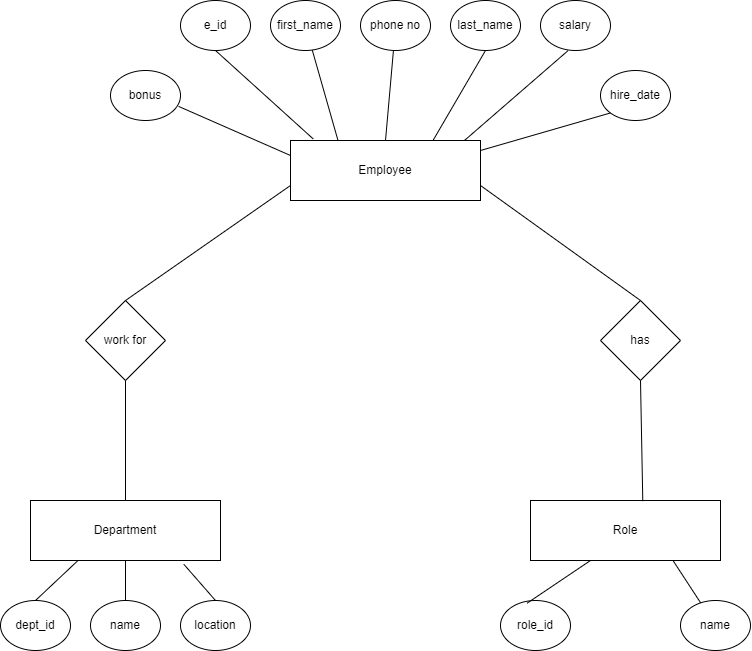

The diagram above was exported from draw.io. Its source (the exported page's mxGraphModel, read from the mxfile embedded in the PNG):
<mxGraphModel dx="884" dy="1602" grid="1" gridSize="10" guides="1" tooltips="1" connect="1" arrows="1" fold="1" page="1" pageScale="1" pageWidth="850" pageHeight="1100" math="0" shadow="0" extFonts="Permanent Marker^https://fonts.googleapis.com/css?family=Permanent+Marker">
  <root>
    <mxCell id="0" />
    <mxCell id="1" parent="0" />
    <mxCell id="E_SSl9X6WfOrads1SuQp-10" value="Employee" style="rounded=0;whiteSpace=wrap;html=1;" vertex="1" parent="1">
      <mxGeometry x="330" y="90" width="190" height="60" as="geometry" />
    </mxCell>
    <mxCell id="E_SSl9X6WfOrads1SuQp-11" value="Department" style="rounded=0;whiteSpace=wrap;html=1;" vertex="1" parent="1">
      <mxGeometry x="70" y="450" width="190" height="60" as="geometry" />
    </mxCell>
    <mxCell id="E_SSl9X6WfOrads1SuQp-12" value="Role" style="rounded=0;whiteSpace=wrap;html=1;" vertex="1" parent="1">
      <mxGeometry x="570" y="450" width="190" height="60" as="geometry" />
    </mxCell>
    <mxCell id="E_SSl9X6WfOrads1SuQp-13" value="work for" style="rhombus;whiteSpace=wrap;html=1;" vertex="1" parent="1">
      <mxGeometry x="125" y="250" width="80" height="80" as="geometry" />
    </mxCell>
    <mxCell id="E_SSl9X6WfOrads1SuQp-14" value="has" style="rhombus;whiteSpace=wrap;html=1;" vertex="1" parent="1">
      <mxGeometry x="640" y="250" width="80" height="80" as="geometry" />
    </mxCell>
    <mxCell id="E_SSl9X6WfOrads1SuQp-15" value="dept_id" style="ellipse;whiteSpace=wrap;html=1;" vertex="1" parent="1">
      <mxGeometry x="40" y="550" width="70" height="50" as="geometry" />
    </mxCell>
    <mxCell id="E_SSl9X6WfOrads1SuQp-16" value="location" style="ellipse;whiteSpace=wrap;html=1;" vertex="1" parent="1">
      <mxGeometry x="220" y="550" width="70" height="50" as="geometry" />
    </mxCell>
    <mxCell id="E_SSl9X6WfOrads1SuQp-17" value="name" style="ellipse;whiteSpace=wrap;html=1;" vertex="1" parent="1">
      <mxGeometry x="130" y="550" width="70" height="50" as="geometry" />
    </mxCell>
    <mxCell id="E_SSl9X6WfOrads1SuQp-18" value="name" style="ellipse;whiteSpace=wrap;html=1;" vertex="1" parent="1">
      <mxGeometry x="720" y="550" width="70" height="50" as="geometry" />
    </mxCell>
    <mxCell id="E_SSl9X6WfOrads1SuQp-19" value="role_id" style="ellipse;whiteSpace=wrap;html=1;" vertex="1" parent="1">
      <mxGeometry x="540" y="550" width="70" height="50" as="geometry" />
    </mxCell>
    <mxCell id="E_SSl9X6WfOrads1SuQp-23" value="" style="endArrow=none;html=1;rounded=0;entryX=0;entryY=0.75;entryDx=0;entryDy=0;exitX=0.5;exitY=0;exitDx=0;exitDy=0;" edge="1" parent="1" source="E_SSl9X6WfOrads1SuQp-13" target="E_SSl9X6WfOrads1SuQp-10">
      <mxGeometry width="50" height="50" relative="1" as="geometry">
        <mxPoint x="340" y="400" as="sourcePoint" />
        <mxPoint x="390" y="350" as="targetPoint" />
      </mxGeometry>
    </mxCell>
    <mxCell id="E_SSl9X6WfOrads1SuQp-24" value="" style="endArrow=none;html=1;rounded=0;entryX=0.5;entryY=0;entryDx=0;entryDy=0;exitX=0.5;exitY=1;exitDx=0;exitDy=0;" edge="1" parent="1" source="E_SSl9X6WfOrads1SuQp-13" target="E_SSl9X6WfOrads1SuQp-11">
      <mxGeometry width="50" height="50" relative="1" as="geometry">
        <mxPoint x="175" y="260" as="sourcePoint" />
        <mxPoint x="340" y="145" as="targetPoint" />
      </mxGeometry>
    </mxCell>
    <mxCell id="E_SSl9X6WfOrads1SuQp-25" value="" style="endArrow=none;html=1;rounded=0;entryX=0.5;entryY=0;entryDx=0;entryDy=0;exitX=0.25;exitY=1;exitDx=0;exitDy=0;" edge="1" parent="1" source="E_SSl9X6WfOrads1SuQp-11" target="E_SSl9X6WfOrads1SuQp-15">
      <mxGeometry width="50" height="50" relative="1" as="geometry">
        <mxPoint x="175" y="340" as="sourcePoint" />
        <mxPoint x="175" y="460" as="targetPoint" />
      </mxGeometry>
    </mxCell>
    <mxCell id="E_SSl9X6WfOrads1SuQp-26" value="" style="endArrow=none;html=1;rounded=0;entryX=0.5;entryY=0;entryDx=0;entryDy=0;exitX=0.807;exitY=1.063;exitDx=0;exitDy=0;exitPerimeter=0;" edge="1" parent="1" source="E_SSl9X6WfOrads1SuQp-11" target="E_SSl9X6WfOrads1SuQp-16">
      <mxGeometry width="50" height="50" relative="1" as="geometry">
        <mxPoint x="128" y="520" as="sourcePoint" />
        <mxPoint x="85" y="560" as="targetPoint" />
      </mxGeometry>
    </mxCell>
    <mxCell id="E_SSl9X6WfOrads1SuQp-27" value="" style="endArrow=none;html=1;rounded=0;entryX=0.5;entryY=0;entryDx=0;entryDy=0;exitX=0.5;exitY=1;exitDx=0;exitDy=0;" edge="1" parent="1" source="E_SSl9X6WfOrads1SuQp-11" target="E_SSl9X6WfOrads1SuQp-17">
      <mxGeometry width="50" height="50" relative="1" as="geometry">
        <mxPoint x="138" y="530" as="sourcePoint" />
        <mxPoint x="95" y="570" as="targetPoint" />
      </mxGeometry>
    </mxCell>
    <mxCell id="E_SSl9X6WfOrads1SuQp-28" value="" style="endArrow=none;html=1;rounded=0;entryX=0.379;entryY=0.055;entryDx=0;entryDy=0;entryPerimeter=0;" edge="1" parent="1" target="E_SSl9X6WfOrads1SuQp-19">
      <mxGeometry width="50" height="50" relative="1" as="geometry">
        <mxPoint x="630" y="510" as="sourcePoint" />
        <mxPoint x="265" y="560" as="targetPoint" />
      </mxGeometry>
    </mxCell>
    <mxCell id="E_SSl9X6WfOrads1SuQp-29" value="" style="endArrow=none;html=1;rounded=0;exitX=0.75;exitY=1;exitDx=0;exitDy=0;" edge="1" parent="1" source="E_SSl9X6WfOrads1SuQp-12" target="E_SSl9X6WfOrads1SuQp-18">
      <mxGeometry width="50" height="50" relative="1" as="geometry">
        <mxPoint x="648" y="524" as="sourcePoint" />
        <mxPoint x="740" y="540" as="targetPoint" />
      </mxGeometry>
    </mxCell>
    <mxCell id="E_SSl9X6WfOrads1SuQp-30" value="" style="endArrow=none;html=1;rounded=0;entryX=0.591;entryY=0.011;entryDx=0;entryDy=0;entryPerimeter=0;exitX=0.5;exitY=1;exitDx=0;exitDy=0;" edge="1" parent="1" source="E_SSl9X6WfOrads1SuQp-14" target="E_SSl9X6WfOrads1SuQp-12">
      <mxGeometry width="50" height="50" relative="1" as="geometry">
        <mxPoint x="640" y="520" as="sourcePoint" />
        <mxPoint x="577" y="563" as="targetPoint" />
      </mxGeometry>
    </mxCell>
    <mxCell id="E_SSl9X6WfOrads1SuQp-31" value="" style="endArrow=none;html=1;rounded=0;entryX=1;entryY=0.75;entryDx=0;entryDy=0;exitX=0.5;exitY=0;exitDx=0;exitDy=0;" edge="1" parent="1" source="E_SSl9X6WfOrads1SuQp-14" target="E_SSl9X6WfOrads1SuQp-10">
      <mxGeometry width="50" height="50" relative="1" as="geometry">
        <mxPoint x="175" y="260" as="sourcePoint" />
        <mxPoint x="340" y="145" as="targetPoint" />
      </mxGeometry>
    </mxCell>
    <mxCell id="E_SSl9X6WfOrads1SuQp-33" value="e_id" style="ellipse;whiteSpace=wrap;html=1;" vertex="1" parent="1">
      <mxGeometry x="220" y="-50" width="70" height="50" as="geometry" />
    </mxCell>
    <mxCell id="E_SSl9X6WfOrads1SuQp-34" value="last_name" style="ellipse;whiteSpace=wrap;html=1;" vertex="1" parent="1">
      <mxGeometry x="490" y="-50" width="70" height="50" as="geometry" />
    </mxCell>
    <mxCell id="E_SSl9X6WfOrads1SuQp-35" value="first_name" style="ellipse;whiteSpace=wrap;html=1;" vertex="1" parent="1">
      <mxGeometry x="310" y="-50" width="70" height="50" as="geometry" />
    </mxCell>
    <mxCell id="E_SSl9X6WfOrads1SuQp-36" value="phone no" style="ellipse;whiteSpace=wrap;html=1;" vertex="1" parent="1">
      <mxGeometry x="400" y="-50" width="70" height="50" as="geometry" />
    </mxCell>
    <mxCell id="E_SSl9X6WfOrads1SuQp-39" value="bonus" style="ellipse;whiteSpace=wrap;html=1;" vertex="1" parent="1">
      <mxGeometry x="150" y="20" width="70" height="50" as="geometry" />
    </mxCell>
    <mxCell id="E_SSl9X6WfOrads1SuQp-40" value="salary" style="ellipse;whiteSpace=wrap;html=1;" vertex="1" parent="1">
      <mxGeometry x="580" y="-50" width="70" height="50" as="geometry" />
    </mxCell>
    <mxCell id="E_SSl9X6WfOrads1SuQp-41" value="hire_date" style="ellipse;whiteSpace=wrap;html=1;" vertex="1" parent="1">
      <mxGeometry x="640" y="20" width="70" height="50" as="geometry" />
    </mxCell>
    <mxCell id="E_SSl9X6WfOrads1SuQp-42" value="" style="endArrow=none;html=1;rounded=0;entryX=0.973;entryY=0.718;entryDx=0;entryDy=0;exitX=0;exitY=0.25;exitDx=0;exitDy=0;entryPerimeter=0;" edge="1" parent="1" source="E_SSl9X6WfOrads1SuQp-10" target="E_SSl9X6WfOrads1SuQp-39">
      <mxGeometry width="50" height="50" relative="1" as="geometry">
        <mxPoint x="175" y="260" as="sourcePoint" />
        <mxPoint x="340" y="145" as="targetPoint" />
      </mxGeometry>
    </mxCell>
    <mxCell id="E_SSl9X6WfOrads1SuQp-43" value="" style="endArrow=none;html=1;rounded=0;entryX=0.5;entryY=1;entryDx=0;entryDy=0;exitX=0.12;exitY=-0.025;exitDx=0;exitDy=0;exitPerimeter=0;" edge="1" parent="1" source="E_SSl9X6WfOrads1SuQp-10" target="E_SSl9X6WfOrads1SuQp-33">
      <mxGeometry width="50" height="50" relative="1" as="geometry">
        <mxPoint x="340" y="115" as="sourcePoint" />
        <mxPoint x="228" y="66" as="targetPoint" />
      </mxGeometry>
    </mxCell>
    <mxCell id="E_SSl9X6WfOrads1SuQp-44" value="" style="endArrow=none;html=1;rounded=0;exitX=0.25;exitY=0;exitDx=0;exitDy=0;" edge="1" parent="1" source="E_SSl9X6WfOrads1SuQp-10" target="E_SSl9X6WfOrads1SuQp-35">
      <mxGeometry width="50" height="50" relative="1" as="geometry">
        <mxPoint x="363" y="99" as="sourcePoint" />
        <mxPoint x="265" y="10" as="targetPoint" />
      </mxGeometry>
    </mxCell>
    <mxCell id="E_SSl9X6WfOrads1SuQp-45" value="" style="endArrow=none;html=1;rounded=0;exitX=0.5;exitY=0;exitDx=0;exitDy=0;" edge="1" parent="1" source="E_SSl9X6WfOrads1SuQp-10" target="E_SSl9X6WfOrads1SuQp-36">
      <mxGeometry width="50" height="50" relative="1" as="geometry">
        <mxPoint x="373" y="109" as="sourcePoint" />
        <mxPoint x="364" y="13" as="targetPoint" />
      </mxGeometry>
    </mxCell>
    <mxCell id="E_SSl9X6WfOrads1SuQp-46" value="" style="endArrow=none;html=1;rounded=0;exitX=0.75;exitY=0;exitDx=0;exitDy=0;entryX=0.5;entryY=1;entryDx=0;entryDy=0;" edge="1" parent="1" source="E_SSl9X6WfOrads1SuQp-10" target="E_SSl9X6WfOrads1SuQp-34">
      <mxGeometry width="50" height="50" relative="1" as="geometry">
        <mxPoint x="435" y="100" as="sourcePoint" />
        <mxPoint x="443" y="10" as="targetPoint" />
      </mxGeometry>
    </mxCell>
    <mxCell id="E_SSl9X6WfOrads1SuQp-47" value="" style="endArrow=none;html=1;rounded=0;entryX=0.394;entryY=1.002;entryDx=0;entryDy=0;entryPerimeter=0;exitX=0.918;exitY=-0.007;exitDx=0;exitDy=0;exitPerimeter=0;" edge="1" parent="1" source="E_SSl9X6WfOrads1SuQp-10" target="E_SSl9X6WfOrads1SuQp-40">
      <mxGeometry width="50" height="50" relative="1" as="geometry">
        <mxPoint x="483" y="100" as="sourcePoint" />
        <mxPoint x="535" y="10" as="targetPoint" />
      </mxGeometry>
    </mxCell>
    <mxCell id="E_SSl9X6WfOrads1SuQp-48" value="" style="endArrow=none;html=1;rounded=0;entryX=0;entryY=1;entryDx=0;entryDy=0;" edge="1" parent="1" target="E_SSl9X6WfOrads1SuQp-41">
      <mxGeometry width="50" height="50" relative="1" as="geometry">
        <mxPoint x="520" y="100" as="sourcePoint" />
        <mxPoint x="618" y="10" as="targetPoint" />
      </mxGeometry>
    </mxCell>
  </root>
</mxGraphModel>